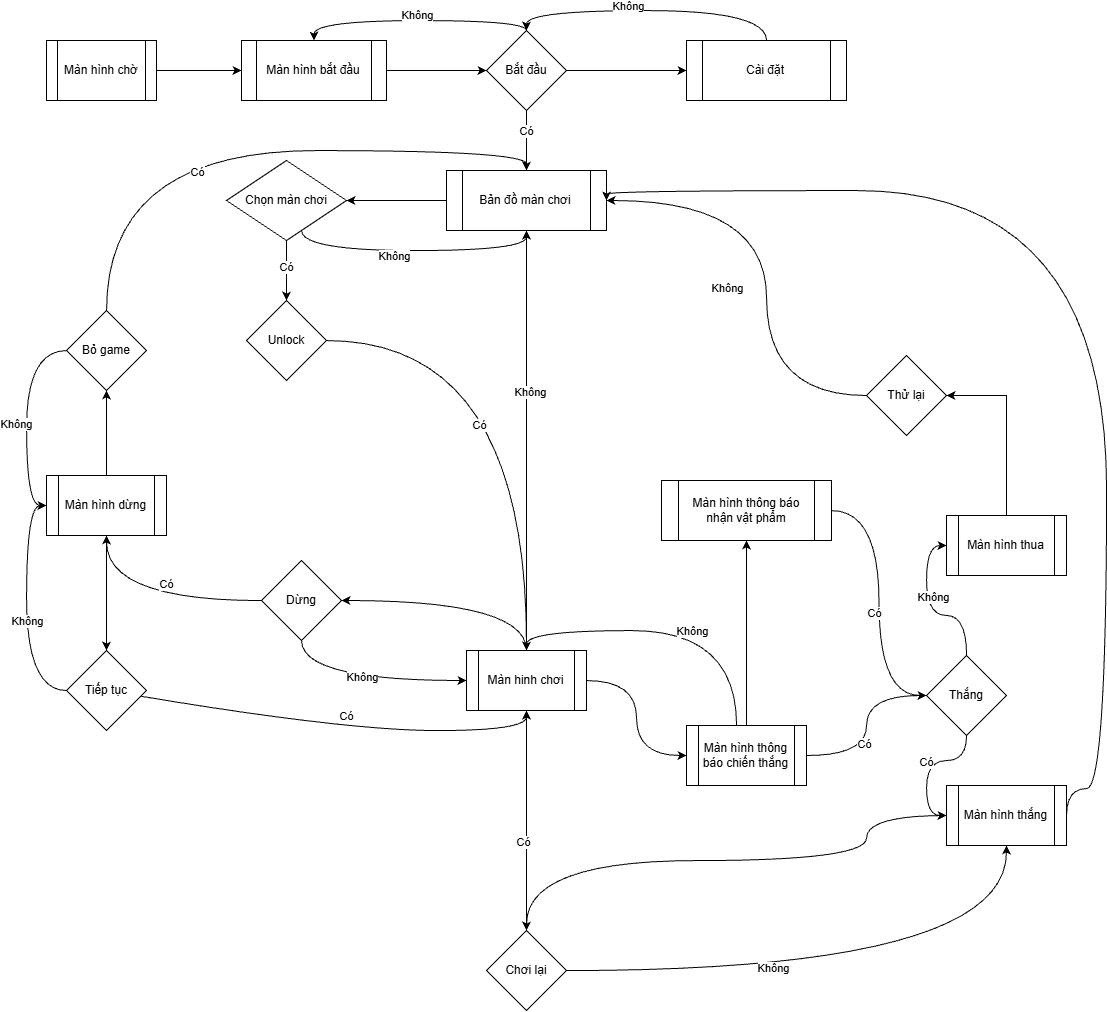

The diagram above was exported from draw.io. Its source (the exported page's mxGraphModel, read from the mxfile embedded in the PNG):
<mxGraphModel dx="1585" dy="1011" grid="1" gridSize="10" guides="1" tooltips="1" connect="1" arrows="1" fold="1" page="1" pageScale="1" pageWidth="1169" pageHeight="1654" math="0" shadow="0">
  <root>
    <mxCell id="0" />
    <mxCell id="1" parent="0" />
    <mxCell id="sY9i3EhOjc71F_o9GSPu-20" edge="1" parent="1" source="sY9i3EhOjc71F_o9GSPu-2" style="edgeStyle=orthogonalEdgeStyle;rounded=0;orthogonalLoop=1;jettySize=auto;html=1;" target="sY9i3EhOjc71F_o9GSPu-3">
      <mxGeometry relative="1" as="geometry" />
    </mxCell>
    <mxCell id="sY9i3EhOjc71F_o9GSPu-2" parent="1" style="shape=process;whiteSpace=wrap;html=1;backgroundOutline=1;" value="Màn hình chờ" vertex="1">
      <mxGeometry height="60" width="110" x="80" y="120" as="geometry" />
    </mxCell>
    <mxCell id="sY9i3EhOjc71F_o9GSPu-21" edge="1" parent="1" source="sY9i3EhOjc71F_o9GSPu-3" style="edgeStyle=orthogonalEdgeStyle;rounded=0;orthogonalLoop=1;jettySize=auto;html=1;" target="sY9i3EhOjc71F_o9GSPu-4">
      <mxGeometry relative="1" as="geometry" />
    </mxCell>
    <mxCell id="sY9i3EhOjc71F_o9GSPu-3" parent="1" style="shape=process;whiteSpace=wrap;html=1;backgroundOutline=1;" value="Màn hình bắt đầu" vertex="1">
      <mxGeometry height="60" width="145" x="275" y="120" as="geometry" />
    </mxCell>
    <mxCell id="sY9i3EhOjc71F_o9GSPu-23" edge="1" parent="1" source="sY9i3EhOjc71F_o9GSPu-4" style="edgeStyle=orthogonalEdgeStyle;rounded=0;orthogonalLoop=1;jettySize=auto;html=1;entryX=0.5;entryY=0;entryDx=0;entryDy=0;curved=1;" target="sY9i3EhOjc71F_o9GSPu-3">
      <mxGeometry relative="1" as="geometry">
        <Array as="points">
          <mxPoint x="560" y="100" />
          <mxPoint x="348" y="100" />
        </Array>
      </mxGeometry>
    </mxCell>
    <mxCell id="sY9i3EhOjc71F_o9GSPu-24" connectable="0" parent="sY9i3EhOjc71F_o9GSPu-23" style="edgeLabel;html=1;align=center;verticalAlign=middle;resizable=0;points=[];" value="Không" vertex="1">
      <mxGeometry relative="1" x="-0.0232" y="-6" as="geometry">
        <mxPoint x="-1" as="offset" />
      </mxGeometry>
    </mxCell>
    <mxCell id="sY9i3EhOjc71F_o9GSPu-26" edge="1" parent="1" source="sY9i3EhOjc71F_o9GSPu-4" style="edgeStyle=orthogonalEdgeStyle;rounded=0;orthogonalLoop=1;jettySize=auto;html=1;" target="sY9i3EhOjc71F_o9GSPu-5">
      <mxGeometry relative="1" as="geometry" />
    </mxCell>
    <mxCell id="sY9i3EhOjc71F_o9GSPu-27" connectable="0" parent="sY9i3EhOjc71F_o9GSPu-26" style="edgeLabel;html=1;align=center;verticalAlign=middle;resizable=0;points=[];" value="Có" vertex="1">
      <mxGeometry relative="1" x="-0.3" y="-1" as="geometry">
        <mxPoint y="-1" as="offset" />
      </mxGeometry>
    </mxCell>
    <mxCell id="NHn4FHtbZvsbZr0ElCR6-21" edge="1" parent="1" source="sY9i3EhOjc71F_o9GSPu-4" style="edgeStyle=orthogonalEdgeStyle;rounded=0;orthogonalLoop=1;jettySize=auto;html=1;entryX=0;entryY=0.5;entryDx=0;entryDy=0;" target="NHn4FHtbZvsbZr0ElCR6-20">
      <mxGeometry relative="1" as="geometry" />
    </mxCell>
    <mxCell id="sY9i3EhOjc71F_o9GSPu-4" parent="1" style="rhombus;whiteSpace=wrap;html=1;" value="Bắt đầu" vertex="1">
      <mxGeometry height="80" width="80" x="520" y="110" as="geometry" />
    </mxCell>
    <mxCell id="sY9i3EhOjc71F_o9GSPu-28" edge="1" parent="1" source="sY9i3EhOjc71F_o9GSPu-5" style="edgeStyle=orthogonalEdgeStyle;rounded=0;orthogonalLoop=1;jettySize=auto;html=1;" target="sY9i3EhOjc71F_o9GSPu-6">
      <mxGeometry relative="1" as="geometry" />
    </mxCell>
    <mxCell id="sY9i3EhOjc71F_o9GSPu-5" parent="1" style="shape=process;whiteSpace=wrap;html=1;backgroundOutline=1;" value="Bản đồ màn chơi" vertex="1">
      <mxGeometry height="60" width="160" x="480" y="250" as="geometry" />
    </mxCell>
    <mxCell id="sY9i3EhOjc71F_o9GSPu-31" edge="1" parent="1" source="sY9i3EhOjc71F_o9GSPu-6" style="edgeStyle=orthogonalEdgeStyle;rounded=0;orthogonalLoop=1;jettySize=auto;html=1;" target="sY9i3EhOjc71F_o9GSPu-7">
      <mxGeometry relative="1" as="geometry" />
    </mxCell>
    <mxCell id="sY9i3EhOjc71F_o9GSPu-32" connectable="0" parent="sY9i3EhOjc71F_o9GSPu-31" style="edgeLabel;html=1;align=center;verticalAlign=middle;resizable=0;points=[];" value="Có" vertex="1">
      <mxGeometry relative="1" x="-0.1485" y="-1" as="geometry">
        <mxPoint as="offset" />
      </mxGeometry>
    </mxCell>
    <mxCell id="sY9i3EhOjc71F_o9GSPu-33" edge="1" parent="1" source="sY9i3EhOjc71F_o9GSPu-6" style="edgeStyle=orthogonalEdgeStyle;rounded=0;orthogonalLoop=1;jettySize=auto;html=1;entryX=0.5;entryY=1;entryDx=0;entryDy=0;curved=1;" target="sY9i3EhOjc71F_o9GSPu-5">
      <mxGeometry relative="1" as="geometry">
        <Array as="points">
          <mxPoint x="335" y="330" />
          <mxPoint x="560" y="330" />
        </Array>
      </mxGeometry>
    </mxCell>
    <mxCell id="sY9i3EhOjc71F_o9GSPu-34" connectable="0" parent="sY9i3EhOjc71F_o9GSPu-33" style="edgeLabel;html=1;align=center;verticalAlign=middle;resizable=0;points=[];" value="Không" vertex="1">
      <mxGeometry relative="1" x="-0.1474" y="-5" as="geometry">
        <mxPoint as="offset" />
      </mxGeometry>
    </mxCell>
    <mxCell id="sY9i3EhOjc71F_o9GSPu-6" parent="1" style="rhombus;whiteSpace=wrap;html=1;" value="Chọn màn chơi" vertex="1">
      <mxGeometry height="80" width="120" x="260" y="240" as="geometry" />
    </mxCell>
    <mxCell id="NHn4FHtbZvsbZr0ElCR6-10" edge="1" parent="1" source="sY9i3EhOjc71F_o9GSPu-7" style="edgeStyle=orthogonalEdgeStyle;rounded=0;orthogonalLoop=1;jettySize=auto;html=1;curved=1;">
      <mxGeometry relative="1" as="geometry">
        <mxPoint x="560" y="730" as="targetPoint" />
      </mxGeometry>
    </mxCell>
    <mxCell id="NHn4FHtbZvsbZr0ElCR6-13" connectable="0" parent="NHn4FHtbZvsbZr0ElCR6-10" style="edgeLabel;html=1;align=center;verticalAlign=middle;resizable=0;points=[];" value="Có" vertex="1">
      <mxGeometry relative="1" x="0.1135" y="-48" as="geometry">
        <mxPoint as="offset" />
      </mxGeometry>
    </mxCell>
    <mxCell id="sY9i3EhOjc71F_o9GSPu-7" parent="1" style="rhombus;whiteSpace=wrap;html=1;" value="Unlock" vertex="1">
      <mxGeometry height="80" width="80" x="280" y="380" as="geometry" />
    </mxCell>
    <mxCell id="sY9i3EhOjc71F_o9GSPu-50" edge="1" parent="1" source="sY9i3EhOjc71F_o9GSPu-10" style="edgeStyle=orthogonalEdgeStyle;rounded=0;orthogonalLoop=1;jettySize=auto;html=1;entryX=1;entryY=0.5;entryDx=0;entryDy=0;curved=1;" target="sY9i3EhOjc71F_o9GSPu-11">
      <mxGeometry relative="1" as="geometry">
        <Array as="points">
          <mxPoint x="560" y="680" />
        </Array>
      </mxGeometry>
    </mxCell>
    <mxCell id="NHn4FHtbZvsbZr0ElCR6-5" edge="1" parent="1" source="sY9i3EhOjc71F_o9GSPu-10" style="edgeStyle=orthogonalEdgeStyle;rounded=0;orthogonalLoop=1;jettySize=auto;html=1;entryX=0;entryY=0.5;entryDx=0;entryDy=0;curved=1;" target="NHn4FHtbZvsbZr0ElCR6-2">
      <mxGeometry relative="1" as="geometry" />
    </mxCell>
    <mxCell id="NHn4FHtbZvsbZr0ElCR6-12" edge="1" parent="1" source="sY9i3EhOjc71F_o9GSPu-10" style="edgeStyle=orthogonalEdgeStyle;rounded=0;orthogonalLoop=1;jettySize=auto;html=1;curved=1;" target="sY9i3EhOjc71F_o9GSPu-5">
      <mxGeometry relative="1" as="geometry" />
    </mxCell>
    <mxCell id="NHn4FHtbZvsbZr0ElCR6-14" connectable="0" parent="NHn4FHtbZvsbZr0ElCR6-12" style="edgeLabel;html=1;align=center;verticalAlign=middle;resizable=0;points=[];" value="Không" vertex="1">
      <mxGeometry relative="1" x="0.2355" y="-3" as="geometry">
        <mxPoint y="1" as="offset" />
      </mxGeometry>
    </mxCell>
    <mxCell id="sY9i3EhOjc71F_o9GSPu-10" parent="1" style="shape=process;whiteSpace=wrap;html=1;backgroundOutline=1;" value="Màn hinh chơi" vertex="1">
      <mxGeometry height="60" width="120" x="500" y="730" as="geometry" />
    </mxCell>
    <mxCell id="sY9i3EhOjc71F_o9GSPu-51" edge="1" parent="1" source="sY9i3EhOjc71F_o9GSPu-11" style="edgeStyle=orthogonalEdgeStyle;rounded=0;orthogonalLoop=1;jettySize=auto;html=1;entryX=0;entryY=0.5;entryDx=0;entryDy=0;curved=1;" target="sY9i3EhOjc71F_o9GSPu-10">
      <mxGeometry relative="1" as="geometry">
        <Array as="points">
          <mxPoint x="335" y="760" />
        </Array>
      </mxGeometry>
    </mxCell>
    <mxCell id="sY9i3EhOjc71F_o9GSPu-52" connectable="0" parent="sY9i3EhOjc71F_o9GSPu-51" style="edgeLabel;html=1;align=center;verticalAlign=middle;resizable=0;points=[];" value="Không" vertex="1">
      <mxGeometry relative="1" x="-0.015" y="4" as="geometry">
        <mxPoint x="-1" as="offset" />
      </mxGeometry>
    </mxCell>
    <mxCell id="sY9i3EhOjc71F_o9GSPu-53" edge="1" parent="1" source="sY9i3EhOjc71F_o9GSPu-11" style="edgeStyle=orthogonalEdgeStyle;rounded=0;orthogonalLoop=1;jettySize=auto;html=1;entryX=0.5;entryY=1;entryDx=0;entryDy=0;curved=1;" target="sY9i3EhOjc71F_o9GSPu-12">
      <mxGeometry relative="1" as="geometry" />
    </mxCell>
    <mxCell id="sY9i3EhOjc71F_o9GSPu-54" connectable="0" parent="sY9i3EhOjc71F_o9GSPu-53" style="edgeLabel;html=1;align=center;verticalAlign=middle;resizable=0;points=[];" value="Có" vertex="1">
      <mxGeometry relative="1" x="-0.1152" y="-17" as="geometry">
        <mxPoint x="1" as="offset" />
      </mxGeometry>
    </mxCell>
    <mxCell id="sY9i3EhOjc71F_o9GSPu-11" parent="1" style="rhombus;whiteSpace=wrap;html=1;" value="Dừng" vertex="1">
      <mxGeometry height="80" width="80" x="295" y="640" as="geometry" />
    </mxCell>
    <mxCell id="sY9i3EhOjc71F_o9GSPu-39" edge="1" parent="1" source="sY9i3EhOjc71F_o9GSPu-12" style="edgeStyle=orthogonalEdgeStyle;rounded=0;orthogonalLoop=1;jettySize=auto;html=1;" target="sY9i3EhOjc71F_o9GSPu-13">
      <mxGeometry relative="1" as="geometry" />
    </mxCell>
    <mxCell id="sY9i3EhOjc71F_o9GSPu-55" edge="1" parent="1" source="sY9i3EhOjc71F_o9GSPu-12" style="edgeStyle=orthogonalEdgeStyle;rounded=0;orthogonalLoop=1;jettySize=auto;html=1;entryX=0.5;entryY=0;entryDx=0;entryDy=0;" target="sY9i3EhOjc71F_o9GSPu-14">
      <mxGeometry relative="1" as="geometry" />
    </mxCell>
    <mxCell id="sY9i3EhOjc71F_o9GSPu-12" parent="1" style="shape=process;whiteSpace=wrap;html=1;backgroundOutline=1;" value="Màn hình dừng" vertex="1">
      <mxGeometry height="60" width="120" x="80" y="555" as="geometry" />
    </mxCell>
    <mxCell id="sY9i3EhOjc71F_o9GSPu-37" edge="1" parent="1" source="sY9i3EhOjc71F_o9GSPu-13" style="edgeStyle=orthogonalEdgeStyle;rounded=0;orthogonalLoop=1;jettySize=auto;html=1;entryX=0.5;entryY=0;entryDx=0;entryDy=0;curved=1;" target="sY9i3EhOjc71F_o9GSPu-5">
      <mxGeometry relative="1" as="geometry">
        <Array as="points">
          <mxPoint x="140" y="230" />
          <mxPoint x="560" y="230" />
        </Array>
      </mxGeometry>
    </mxCell>
    <mxCell id="sY9i3EhOjc71F_o9GSPu-38" connectable="0" parent="sY9i3EhOjc71F_o9GSPu-37" style="edgeLabel;html=1;align=center;verticalAlign=middle;resizable=0;points=[];" value="Có" vertex="1">
      <mxGeometry relative="1" x="-0.1665" y="-21" as="geometry">
        <mxPoint x="-1" as="offset" />
      </mxGeometry>
    </mxCell>
    <mxCell id="sY9i3EhOjc71F_o9GSPu-40" edge="1" parent="1" source="sY9i3EhOjc71F_o9GSPu-13" style="edgeStyle=orthogonalEdgeStyle;rounded=0;orthogonalLoop=1;jettySize=auto;html=1;entryX=0;entryY=0.5;entryDx=0;entryDy=0;curved=1;" target="sY9i3EhOjc71F_o9GSPu-12">
      <mxGeometry relative="1" as="geometry">
        <Array as="points">
          <mxPoint x="60" y="430" />
          <mxPoint x="60" y="585" />
        </Array>
      </mxGeometry>
    </mxCell>
    <mxCell id="sY9i3EhOjc71F_o9GSPu-41" connectable="0" parent="sY9i3EhOjc71F_o9GSPu-40" style="edgeLabel;html=1;align=center;verticalAlign=middle;resizable=0;points=[];" value="Không" vertex="1">
      <mxGeometry relative="1" x="0.058" y="-11" as="geometry">
        <mxPoint y="-1" as="offset" />
      </mxGeometry>
    </mxCell>
    <mxCell id="sY9i3EhOjc71F_o9GSPu-13" parent="1" style="rhombus;whiteSpace=wrap;html=1;" value="Bỏ game" vertex="1">
      <mxGeometry height="80" width="80" x="100" y="390" as="geometry" />
    </mxCell>
    <mxCell id="sY9i3EhOjc71F_o9GSPu-42" edge="1" parent="1" source="sY9i3EhOjc71F_o9GSPu-14" style="edgeStyle=orthogonalEdgeStyle;rounded=0;orthogonalLoop=1;jettySize=auto;html=1;entryX=0;entryY=0.5;entryDx=0;entryDy=0;curved=1;" target="sY9i3EhOjc71F_o9GSPu-12">
      <mxGeometry relative="1" as="geometry">
        <Array as="points">
          <mxPoint x="60" y="770" />
          <mxPoint x="60" y="585" />
        </Array>
      </mxGeometry>
    </mxCell>
    <mxCell id="sY9i3EhOjc71F_o9GSPu-43" connectable="0" parent="sY9i3EhOjc71F_o9GSPu-42" style="edgeLabel;html=1;align=center;verticalAlign=middle;resizable=0;points=[];" value="Không" vertex="1">
      <mxGeometry relative="1" x="-0.102" as="geometry">
        <mxPoint y="1" as="offset" />
      </mxGeometry>
    </mxCell>
    <mxCell id="sY9i3EhOjc71F_o9GSPu-56" edge="1" parent="1" source="sY9i3EhOjc71F_o9GSPu-14" style="edgeStyle=orthogonalEdgeStyle;rounded=0;orthogonalLoop=1;jettySize=auto;html=1;entryX=0.5;entryY=1;entryDx=0;entryDy=0;curved=1;" target="sY9i3EhOjc71F_o9GSPu-10">
      <mxGeometry relative="1" as="geometry">
        <Array as="points">
          <mxPoint x="380" y="810" />
          <mxPoint x="560" y="810" />
        </Array>
      </mxGeometry>
    </mxCell>
    <mxCell id="sY9i3EhOjc71F_o9GSPu-57" connectable="0" parent="sY9i3EhOjc71F_o9GSPu-56" style="edgeLabel;html=1;align=center;verticalAlign=middle;resizable=0;points=[];" value="Có" vertex="1">
      <mxGeometry relative="1" x="-0.0003" y="14" as="geometry">
        <mxPoint x="1" as="offset" />
      </mxGeometry>
    </mxCell>
    <mxCell id="sY9i3EhOjc71F_o9GSPu-14" parent="1" style="rhombus;whiteSpace=wrap;html=1;" value="Tiếp tục" vertex="1">
      <mxGeometry height="80" width="80" x="100" y="730" as="geometry" />
    </mxCell>
    <mxCell id="sY9i3EhOjc71F_o9GSPu-68" edge="1" parent="1" source="sY9i3EhOjc71F_o9GSPu-15" style="edgeStyle=orthogonalEdgeStyle;rounded=0;orthogonalLoop=1;jettySize=auto;html=1;entryX=1;entryY=0.5;entryDx=0;entryDy=0;curved=1;" target="sY9i3EhOjc71F_o9GSPu-5">
      <mxGeometry relative="1" as="geometry">
        <Array as="points">
          <mxPoint x="800" y="280" />
        </Array>
      </mxGeometry>
    </mxCell>
    <mxCell id="sY9i3EhOjc71F_o9GSPu-69" connectable="0" parent="sY9i3EhOjc71F_o9GSPu-68" style="edgeLabel;html=1;align=center;verticalAlign=middle;resizable=0;points=[];" value="Không" vertex="1">
      <mxGeometry relative="1" x="-0.3432" y="40" as="geometry">
        <mxPoint y="-58" as="offset" />
      </mxGeometry>
    </mxCell>
    <mxCell id="sY9i3EhOjc71F_o9GSPu-15" parent="1" style="rhombus;whiteSpace=wrap;html=1;" value="Thử lại" vertex="1">
      <mxGeometry height="80" width="80" x="899.9999999999999" y="435" as="geometry" />
    </mxCell>
    <mxCell id="sY9i3EhOjc71F_o9GSPu-63" edge="1" parent="1" source="sY9i3EhOjc71F_o9GSPu-16" style="edgeStyle=orthogonalEdgeStyle;rounded=0;orthogonalLoop=1;jettySize=auto;html=1;entryX=0;entryY=0.5;entryDx=0;entryDy=0;curved=1;" target="sY9i3EhOjc71F_o9GSPu-18">
      <mxGeometry relative="1" as="geometry" />
    </mxCell>
    <mxCell id="sY9i3EhOjc71F_o9GSPu-64" connectable="0" parent="sY9i3EhOjc71F_o9GSPu-63" style="edgeLabel;html=1;align=center;verticalAlign=middle;resizable=0;points=[];" value="Có" vertex="1">
      <mxGeometry relative="1" x="-0.0646" y="-1" as="geometry">
        <mxPoint as="offset" />
      </mxGeometry>
    </mxCell>
    <mxCell id="sY9i3EhOjc71F_o9GSPu-65" edge="1" parent="1" source="sY9i3EhOjc71F_o9GSPu-16" style="edgeStyle=orthogonalEdgeStyle;rounded=0;orthogonalLoop=1;jettySize=auto;html=1;entryX=0;entryY=0.5;entryDx=0;entryDy=0;curved=1;" target="sY9i3EhOjc71F_o9GSPu-17">
      <mxGeometry relative="1" as="geometry" />
    </mxCell>
    <mxCell id="sY9i3EhOjc71F_o9GSPu-66" connectable="0" parent="sY9i3EhOjc71F_o9GSPu-65" style="edgeLabel;html=1;align=center;verticalAlign=middle;resizable=0;points=[];" value="Không" vertex="1">
      <mxGeometry relative="1" x="0.1846" y="-6" as="geometry">
        <mxPoint y="1" as="offset" />
      </mxGeometry>
    </mxCell>
    <mxCell id="sY9i3EhOjc71F_o9GSPu-16" parent="1" style="rhombus;whiteSpace=wrap;html=1;" value="Thắng" vertex="1">
      <mxGeometry height="80" width="80" x="959.9999999999999" y="735" as="geometry" />
    </mxCell>
    <mxCell id="sY9i3EhOjc71F_o9GSPu-67" edge="1" parent="1" source="sY9i3EhOjc71F_o9GSPu-17" style="edgeStyle=orthogonalEdgeStyle;rounded=0;orthogonalLoop=1;jettySize=auto;html=1;entryX=1;entryY=0.5;entryDx=0;entryDy=0;" target="sY9i3EhOjc71F_o9GSPu-15">
      <mxGeometry relative="1" as="geometry" />
    </mxCell>
    <mxCell id="sY9i3EhOjc71F_o9GSPu-17" parent="1" style="shape=process;whiteSpace=wrap;html=1;backgroundOutline=1;" value="Màn hình thua" vertex="1">
      <mxGeometry height="60" width="120" x="979.9999999999999" y="595" as="geometry" />
    </mxCell>
    <mxCell id="sY9i3EhOjc71F_o9GSPu-74" edge="1" parent="1" source="sY9i3EhOjc71F_o9GSPu-18" style="edgeStyle=orthogonalEdgeStyle;rounded=0;orthogonalLoop=1;jettySize=auto;html=1;entryX=0.5;entryY=0;entryDx=0;entryDy=0;curved=1;" target="sY9i3EhOjc71F_o9GSPu-19">
      <mxGeometry relative="1" as="geometry">
        <Array as="points">
          <mxPoint x="900" y="940" />
          <mxPoint x="560" y="940" />
        </Array>
      </mxGeometry>
    </mxCell>
    <mxCell id="NHn4FHtbZvsbZr0ElCR6-3" edge="1" parent="1" source="sY9i3EhOjc71F_o9GSPu-18" style="edgeStyle=orthogonalEdgeStyle;rounded=0;orthogonalLoop=1;jettySize=auto;html=1;entryX=1;entryY=0.5;entryDx=0;entryDy=0;curved=1;exitX=1;exitY=0.5;exitDx=0;exitDy=0;" target="sY9i3EhOjc71F_o9GSPu-5">
      <mxGeometry relative="1" as="geometry">
        <Array as="points">
          <mxPoint x="1100" y="868" />
          <mxPoint x="1140" y="868" />
          <mxPoint x="1140" y="270" />
          <mxPoint x="640" y="270" />
        </Array>
      </mxGeometry>
    </mxCell>
    <mxCell id="sY9i3EhOjc71F_o9GSPu-18" parent="1" style="shape=process;whiteSpace=wrap;html=1;backgroundOutline=1;" value="Màn hình thắng" vertex="1">
      <mxGeometry height="60" width="120" x="979.9999999999999" y="865" as="geometry" />
    </mxCell>
    <mxCell id="sY9i3EhOjc71F_o9GSPu-58" edge="1" parent="1" source="sY9i3EhOjc71F_o9GSPu-19" style="edgeStyle=orthogonalEdgeStyle;rounded=0;orthogonalLoop=1;jettySize=auto;html=1;entryX=0.5;entryY=1;entryDx=0;entryDy=0;" target="sY9i3EhOjc71F_o9GSPu-10">
      <mxGeometry relative="1" as="geometry" />
    </mxCell>
    <mxCell id="sY9i3EhOjc71F_o9GSPu-59" connectable="0" parent="sY9i3EhOjc71F_o9GSPu-58" style="edgeLabel;html=1;align=center;verticalAlign=middle;resizable=0;points=[];" value="Có" vertex="1">
      <mxGeometry relative="1" x="-0.1926" y="4" as="geometry">
        <mxPoint as="offset" />
      </mxGeometry>
    </mxCell>
    <mxCell id="sY9i3EhOjc71F_o9GSPu-72" edge="1" parent="1" source="sY9i3EhOjc71F_o9GSPu-19" style="edgeStyle=orthogonalEdgeStyle;rounded=0;orthogonalLoop=1;jettySize=auto;html=1;entryX=0.5;entryY=1;entryDx=0;entryDy=0;curved=1;" target="sY9i3EhOjc71F_o9GSPu-18">
      <mxGeometry relative="1" as="geometry" />
    </mxCell>
    <mxCell id="sY9i3EhOjc71F_o9GSPu-73" connectable="0" parent="sY9i3EhOjc71F_o9GSPu-72" style="edgeLabel;html=1;align=center;verticalAlign=middle;resizable=0;points=[];" value="Không" vertex="1">
      <mxGeometry relative="1" x="-0.2732" y="3" as="geometry">
        <mxPoint as="offset" />
      </mxGeometry>
    </mxCell>
    <mxCell id="sY9i3EhOjc71F_o9GSPu-19" parent="1" style="rhombus;whiteSpace=wrap;html=1;" value="Chơi lại" vertex="1">
      <mxGeometry height="80" width="80" x="520" y="1010" as="geometry" />
    </mxCell>
    <mxCell id="NHn4FHtbZvsbZr0ElCR6-6" edge="1" parent="1" source="NHn4FHtbZvsbZr0ElCR6-2" style="edgeStyle=orthogonalEdgeStyle;rounded=0;orthogonalLoop=1;jettySize=auto;html=1;entryX=0.5;entryY=0;entryDx=0;entryDy=0;curved=1;" target="sY9i3EhOjc71F_o9GSPu-10">
      <mxGeometry relative="1" as="geometry">
        <Array as="points">
          <mxPoint x="770" y="710" />
          <mxPoint x="560" y="710" />
        </Array>
        <mxPoint x="810" y="680" as="sourcePoint" />
        <mxPoint x="650" y="650" as="targetPoint" />
      </mxGeometry>
    </mxCell>
    <mxCell id="NHn4FHtbZvsbZr0ElCR6-7" connectable="0" parent="NHn4FHtbZvsbZr0ElCR6-6" style="edgeLabel;html=1;align=center;verticalAlign=middle;resizable=0;points=[];" value="Không" vertex="1">
      <mxGeometry relative="1" x="-0.1361" as="geometry">
        <mxPoint as="offset" />
      </mxGeometry>
    </mxCell>
    <mxCell id="NHn4FHtbZvsbZr0ElCR6-8" edge="1" parent="1" source="NHn4FHtbZvsbZr0ElCR6-2" style="edgeStyle=orthogonalEdgeStyle;rounded=0;orthogonalLoop=1;jettySize=auto;html=1;entryX=0;entryY=0.5;entryDx=0;entryDy=0;curved=1;" target="sY9i3EhOjc71F_o9GSPu-16">
      <mxGeometry relative="1" as="geometry" />
    </mxCell>
    <mxCell id="NHn4FHtbZvsbZr0ElCR6-9" connectable="0" parent="NHn4FHtbZvsbZr0ElCR6-8" style="edgeLabel;html=1;align=center;verticalAlign=middle;resizable=0;points=[];" value="Có" vertex="1">
      <mxGeometry relative="1" x="-0.2043" y="2" as="geometry">
        <mxPoint x="-1" as="offset" />
      </mxGeometry>
    </mxCell>
    <mxCell id="NHn4FHtbZvsbZr0ElCR6-17" edge="1" parent="1" source="NHn4FHtbZvsbZr0ElCR6-2" style="edgeStyle=orthogonalEdgeStyle;rounded=0;orthogonalLoop=1;jettySize=auto;html=1;curved=1;" target="NHn4FHtbZvsbZr0ElCR6-15">
      <mxGeometry relative="1" as="geometry" />
    </mxCell>
    <mxCell id="NHn4FHtbZvsbZr0ElCR6-2" parent="1" style="shape=process;whiteSpace=wrap;html=1;backgroundOutline=1;" value="Màn hình thông báo chiến thắng" vertex="1">
      <mxGeometry height="60" width="120" x="720" y="805" as="geometry" />
    </mxCell>
    <mxCell id="NHn4FHtbZvsbZr0ElCR6-18" edge="1" parent="1" source="NHn4FHtbZvsbZr0ElCR6-15" style="edgeStyle=orthogonalEdgeStyle;rounded=0;orthogonalLoop=1;jettySize=auto;html=1;entryX=0;entryY=0.5;entryDx=0;entryDy=0;curved=1;" target="sY9i3EhOjc71F_o9GSPu-16">
      <mxGeometry relative="1" as="geometry" />
    </mxCell>
    <mxCell id="NHn4FHtbZvsbZr0ElCR6-19" connectable="0" parent="NHn4FHtbZvsbZr0ElCR6-18" style="edgeLabel;html=1;align=center;verticalAlign=middle;resizable=0;points=[];" value="Có" vertex="1">
      <mxGeometry relative="1" x="0.0684" y="-5" as="geometry">
        <mxPoint as="offset" />
      </mxGeometry>
    </mxCell>
    <mxCell id="NHn4FHtbZvsbZr0ElCR6-15" parent="1" style="shape=process;whiteSpace=wrap;html=1;backgroundOutline=1;" value="Màn hình thông báo nhận vật phẩm" vertex="1">
      <mxGeometry height="60" width="170" x="695" y="560" as="geometry" />
    </mxCell>
    <mxCell id="NHn4FHtbZvsbZr0ElCR6-22" edge="1" parent="1" source="NHn4FHtbZvsbZr0ElCR6-20" style="edgeStyle=orthogonalEdgeStyle;rounded=0;orthogonalLoop=1;jettySize=auto;html=1;entryX=0.5;entryY=0;entryDx=0;entryDy=0;curved=1;" target="sY9i3EhOjc71F_o9GSPu-4">
      <mxGeometry relative="1" as="geometry">
        <Array as="points">
          <mxPoint x="800" y="90" />
          <mxPoint x="560" y="90" />
        </Array>
      </mxGeometry>
    </mxCell>
    <mxCell id="NHn4FHtbZvsbZr0ElCR6-23" connectable="0" parent="NHn4FHtbZvsbZr0ElCR6-22" style="edgeLabel;html=1;align=center;verticalAlign=middle;resizable=0;points=[];" value="Không" vertex="1">
      <mxGeometry relative="1" x="0.1693" y="-5" as="geometry">
        <mxPoint as="offset" />
      </mxGeometry>
    </mxCell>
    <mxCell id="NHn4FHtbZvsbZr0ElCR6-20" parent="1" style="shape=process;whiteSpace=wrap;html=1;backgroundOutline=1;" value="Cài đặt" vertex="1">
      <mxGeometry height="60" width="160" x="720" y="120" as="geometry" />
    </mxCell>
  </root>
</mxGraphModel>